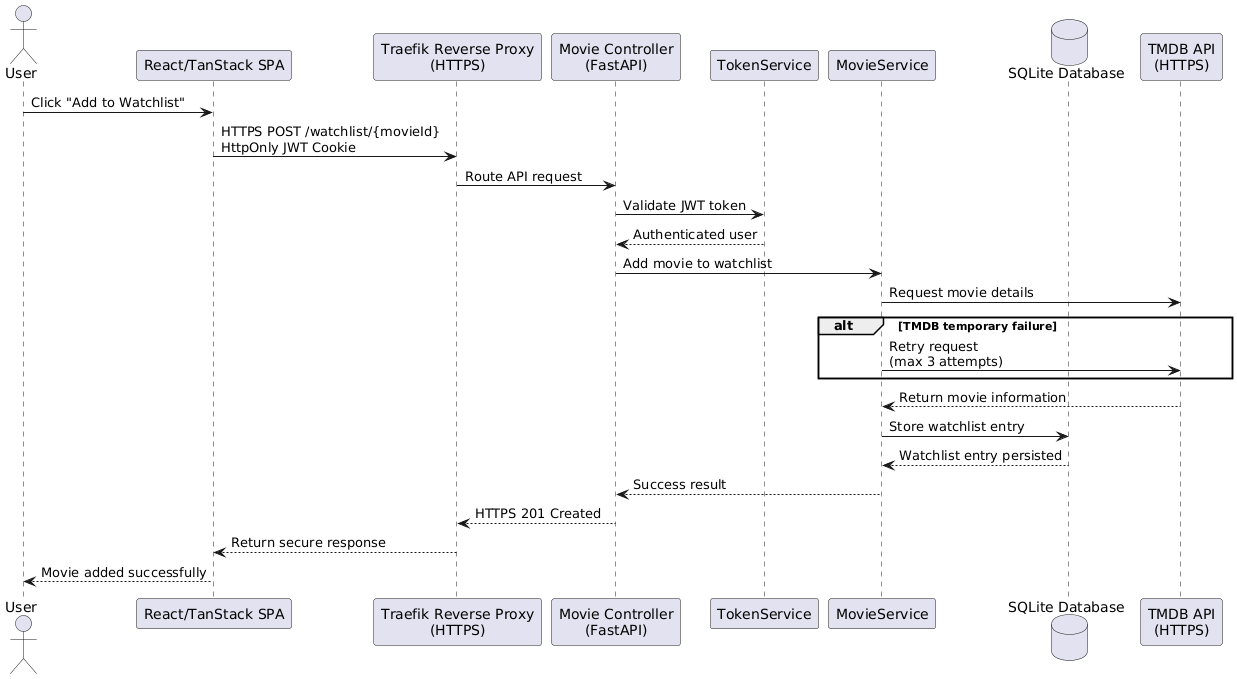

The diagram above was rendered by PlantUML. Its source (embedded in the PNG):
@startuml
actor User

participant "React/TanStack SPA" as Frontend
participant "Traefik Reverse Proxy\n(HTTPS)" as Traefik
participant "Movie Controller\n(FastAPI)" as Controller
participant "TokenService" as Auth
participant "MovieService" as Service
database "SQLite Database" as DB
participant "TMDB API\n(HTTPS)" as TMDB

User -> Frontend : Click "Add to Watchlist"

Frontend -> Traefik : HTTPS POST /watchlist/{movieId}\nHttpOnly JWT Cookie

Traefik -> Controller : Route API request

Controller -> Auth : Validate JWT token

Auth --> Controller : Authenticated user

Controller -> Service : Add movie to watchlist

Service -> TMDB : Request movie details

alt TMDB temporary failure
    Service -> TMDB : Retry request\n(max 3 attempts)
end

TMDB --> Service : Return movie information

Service -> DB : Store watchlist entry

DB --> Service : Watchlist entry persisted

Service --> Controller : Success result

Controller --> Traefik : HTTPS 201 Created

Traefik --> Frontend : Return secure response

Frontend --> User : Movie added successfully
@enduml